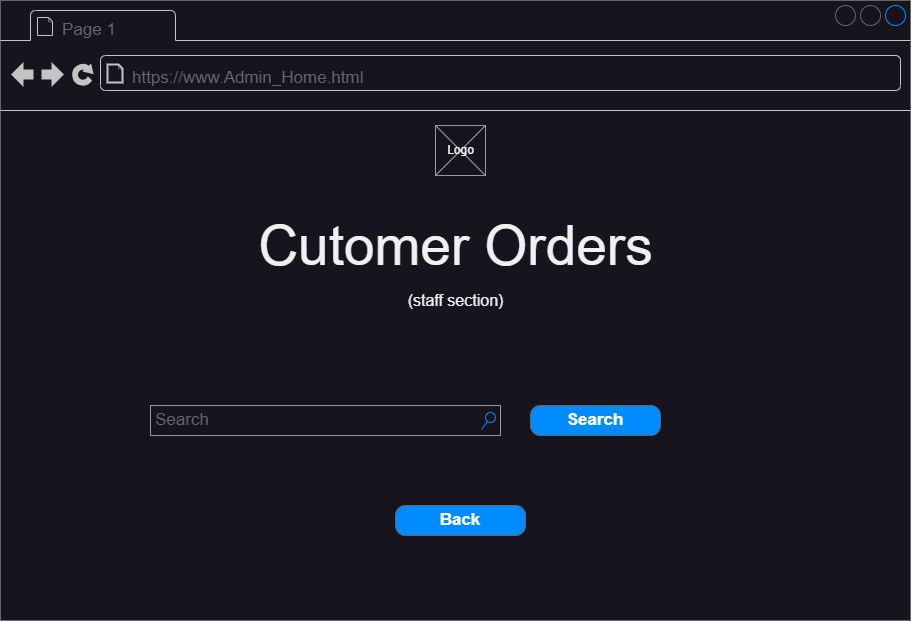

The diagram above was exported from draw.io. Its source (the exported page's mxGraphModel, read from the mxfile embedded in the PNG):
<mxGraphModel dx="1674" dy="836" grid="1" gridSize="10" guides="1" tooltips="1" connect="1" arrows="1" fold="1" page="1" pageScale="1" pageWidth="827" pageHeight="1169" math="0" shadow="0">
  <root>
    <mxCell id="0" />
    <mxCell id="1" parent="0" />
    <mxCell id="8R2meNSlnnWfXJwPKQnz-1" value="" style="strokeWidth=1;shadow=0;dashed=0;align=center;html=1;shape=mxgraph.mockup.containers.browserWindow;rSize=0;strokeColor=#666666;strokeColor2=#008cff;strokeColor3=#c4c4c4;mainText=,;recursiveResize=0;container=0;" vertex="1" parent="1">
      <mxGeometry x="50" y="115" width="910" height="620" as="geometry" />
    </mxCell>
    <mxCell id="8R2meNSlnnWfXJwPKQnz-2" value="Page 1" style="strokeWidth=1;shadow=0;dashed=0;align=center;html=1;shape=mxgraph.mockup.containers.anchor;fontSize=17;fontColor=#666666;align=left;whiteSpace=wrap;" vertex="1" parent="1">
      <mxGeometry x="110" y="132" width="110" height="26" as="geometry" />
    </mxCell>
    <mxCell id="8R2meNSlnnWfXJwPKQnz-3" value="https://www.Admin_Home.html" style="strokeWidth=1;shadow=0;dashed=0;align=center;html=1;shape=mxgraph.mockup.containers.anchor;rSize=0;fontSize=17;fontColor=#666666;align=left;" vertex="1" parent="1">
      <mxGeometry x="180" y="180" width="250" height="26" as="geometry" />
    </mxCell>
    <mxCell id="8R2meNSlnnWfXJwPKQnz-88" value="" style="group" vertex="1" connectable="0" parent="1">
      <mxGeometry x="485" y="240" width="50" height="50" as="geometry" />
    </mxCell>
    <mxCell id="8R2meNSlnnWfXJwPKQnz-86" value="" style="verticalLabelPosition=bottom;shadow=0;dashed=0;align=center;html=1;verticalAlign=top;strokeWidth=1;shape=mxgraph.mockup.graphics.simpleIcon;strokeColor=#999999;" vertex="1" parent="8R2meNSlnnWfXJwPKQnz-88">
      <mxGeometry width="50" height="50" as="geometry" />
    </mxCell>
    <mxCell id="8R2meNSlnnWfXJwPKQnz-87" value="Logo" style="text;html=1;align=center;verticalAlign=middle;resizable=0;points=[];autosize=1;strokeColor=none;fillColor=none;" vertex="1" parent="8R2meNSlnnWfXJwPKQnz-88">
      <mxGeometry y="10" width="50" height="30" as="geometry" />
    </mxCell>
    <mxCell id="8R2meNSlnnWfXJwPKQnz-89" value="&lt;font style=&quot;font-size: 55px;&quot;&gt;Cutomer Orders&lt;/font&gt;" style="text;html=1;align=center;verticalAlign=middle;resizable=0;points=[];autosize=1;strokeColor=none;fillColor=none;" vertex="1" parent="1">
      <mxGeometry x="295" y="320" width="420" height="80" as="geometry" />
    </mxCell>
    <mxCell id="8R2meNSlnnWfXJwPKQnz-146" value="&lt;font size=&quot;3&quot;&gt;(staff section)&lt;/font&gt;" style="text;html=1;align=center;verticalAlign=middle;resizable=0;points=[];autosize=1;strokeColor=none;fillColor=none;" vertex="1" parent="1">
      <mxGeometry x="445" y="400" width="120" height="30" as="geometry" />
    </mxCell>
    <mxCell id="8R2meNSlnnWfXJwPKQnz-147" value="Search" style="strokeWidth=1;shadow=0;dashed=0;align=center;html=1;shape=mxgraph.mockup.forms.searchBox;strokeColor=#999999;mainText=;strokeColor2=#008cff;fontColor=#666666;fontSize=17;align=left;spacingLeft=3;whiteSpace=wrap;" vertex="1" parent="1">
      <mxGeometry x="200" y="520" width="350" height="30" as="geometry" />
    </mxCell>
    <mxCell id="8R2meNSlnnWfXJwPKQnz-148" value="Search" style="strokeWidth=1;shadow=0;dashed=0;align=center;html=1;shape=mxgraph.mockup.buttons.button;strokeColor=#666666;fontColor=#ffffff;mainText=;buttonStyle=round;fontSize=17;fontStyle=1;fillColor=#008cff;whiteSpace=wrap;" vertex="1" parent="1">
      <mxGeometry x="580" y="520" width="130" height="30" as="geometry" />
    </mxCell>
    <mxCell id="8R2meNSlnnWfXJwPKQnz-149" value="Back" style="strokeWidth=1;shadow=0;dashed=0;align=center;html=1;shape=mxgraph.mockup.buttons.button;strokeColor=#666666;fontColor=#ffffff;mainText=;buttonStyle=round;fontSize=17;fontStyle=1;fillColor=#008cff;whiteSpace=wrap;" vertex="1" parent="1">
      <mxGeometry x="445" y="620" width="130" height="30" as="geometry" />
    </mxCell>
  </root>
</mxGraphModel>